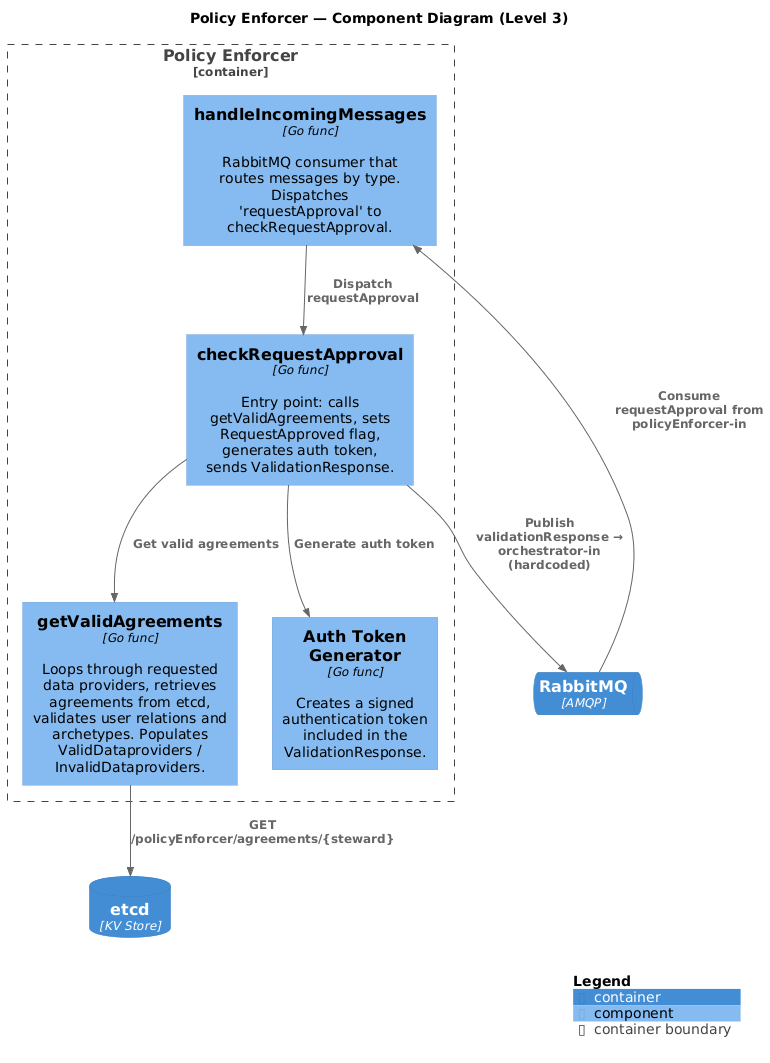

The diagram above was rendered by PlantUML. Its source (embedded in the PNG):
@startuml C4_Level3_PolicyEnforcer
!include <C4/C4_Component>

title Policy Enforcer — Component Diagram (Level 3)

Container_Boundary(pe, "Policy Enforcer") {

    Component(router, "handleIncomingMessages", "Go func", "RabbitMQ consumer that routes messages by type. Dispatches 'requestApproval' to checkRequestApproval.")

    Component(check, "checkRequestApproval", "Go func", "Entry point: calls getValidAgreements, sets RequestApproved flag, generates auth token, sends ValidationResponse.")

    Component(validate, "getValidAgreements", "Go func", "Loops through requested data providers, retrieves agreements from etcd, validates user relations and archetypes. Populates ValidDataproviders / InvalidDataproviders.")

    Component(auth, "Auth Token Generator", "Go func", "Creates a signed authentication token included in the ValidationResponse.")
}

ContainerQueue(rabbit, "RabbitMQ", "AMQP")
ContainerDb(etcd, "etcd", "KV Store")

Rel(rabbit, router, "Consume requestApproval from policyEnforcer-in")
Rel(router, check, "Dispatch requestApproval")
Rel(check, validate, "Get valid agreements")
Rel(validate, etcd, "GET /policyEnforcer/agreements/{steward}")
Rel(check, auth, "Generate auth token")
Rel(check, rabbit, "Publish validationResponse → orchestrator-in (hardcoded)")

SHOW_LEGEND()
@enduml